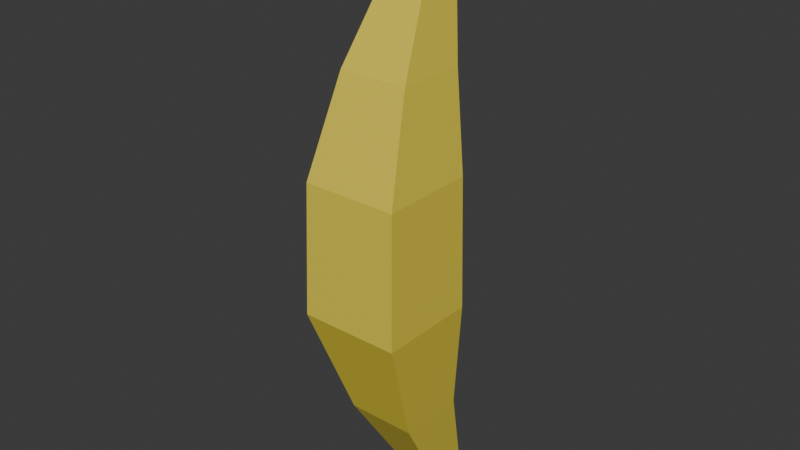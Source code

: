 # Source: banana.blend  (saved by Blender 4.2.67; exported with 4.5.12 LTS)
import bpy
from mathutils import Matrix  # noqa: F401  (used for matrix-valued properties, if any)

bpy.ops.wm.read_factory_settings(use_empty=True)
scene = bpy.context.scene
scene.name = 'Scene'

# ---- materials (node trees are filled in below, after node groups)
mat_mat1 = bpy.data.materials.new('mat1')
mat_mat1.alpha_threshold = 0.0
mat_mat1.roughness = 0.5
mat_mat1.line_color = (0.0, 0.0, 0.0, 1.0)
mat_mat2 = bpy.data.materials.new('mat2')

# ---- material node trees
mat_mat1.use_nodes = True; mat_mat1.node_tree.nodes.clear()
_N = mat_mat1.node_tree.nodes; _L = mat_mat1.node_tree.links
n0 = _N.new('ShaderNodeOutputMaterial'); n0.name = 'Material Output'; n0.location = (300, 300)
n1 = _N.new('ShaderNodeBsdfPrincipled'); n1.name = 'Principled BSDF'; n1.location = (10, 300)
n1.inputs[0].default_value = (0.8002, 0.6508, 0.06472, 1.0)
n1.inputs[3].default_value = 1.45
_L.new(n1.outputs[0], n0.inputs[0])
n0.is_active_output = True
mat_mat2.use_nodes = True; mat_mat2.node_tree.nodes.clear()
_N = mat_mat2.node_tree.nodes; _L = mat_mat2.node_tree.links
n0 = _N.new('ShaderNodeBsdfPrincipled'); n0.name = 'Principled BSDF'; n0.location = (10, 300)
n0.inputs[0].default_value = (0.05554, 0.04317, 0.009282, 1.0)
n1 = _N.new('ShaderNodeOutputMaterial'); n1.name = 'Material Output'; n1.location = (300, 300)
_L.new(n0.outputs[0], n1.inputs[0])
n1.is_active_output = True

# ---- world
world_world = bpy.data.worlds.new('World'); scene.world = world_world
world_world.use_nodes = True; world_world.node_tree.nodes.clear()
_N = world_world.node_tree.nodes; _L = world_world.node_tree.links
n0 = _N.new('ShaderNodeOutputWorld'); n0.name = 'World Output'; n0.location = (300, 300)
n1 = _N.new('ShaderNodeBackground'); n1.name = 'Background'; n1.location = (10, 300)
n1.inputs[0].default_value = (0.05088, 0.05088, 0.05088, 1.0)
_L.new(n1.outputs[0], n0.inputs[0])
n0.is_active_output = True
world_world.color = (0.05088, 0.05088, 0.05088)
world_world.sun_shadow_jitter_overblur = 0.0

# ---- meshes
me_cube = bpy.data.meshes.new('Cube')
me_cube.from_pydata([(0.3787, 0.5412, 6.21), (0.2066, 0.7049, -4.538), (0.3787, -0.2162, 6.21), (0.2066, 0.2918, -4.538), (-0.3787, 0.5412, 6.21), (-0.2066, 0.7049, -4.538), (-0.3787, -0.2162, 6.21), (-0.2066, 0.2918, -4.538), (0.3787, 0.4524, 4.94), (0.6344, 0.193, 3.547), (0.8742, 0.07901, 1.786), (0.9198, 0.1018, -0.6178), (0.6327, 0.3165, -2.788), (-0.6327, -0.9488, -2.788), (-0.9198, -1.738, -0.6178), (-0.8742, -1.669, 1.786), (-0.6344, -1.076, 3.547), (-0.3787, -0.3049, 4.94), (0.3787, -0.3049, 4.94), (0.6344, -1.076, 3.547), (0.8742, -1.669, 1.786), (0.9198, -1.738, -0.6178), (0.6327, -0.9488, -2.788), (-0.3787, 0.4524, 4.94), (-0.6344, 0.193, 3.547), (-0.8742, 0.07901, 1.786), (-0.9198, 0.1018, -0.6178), (-0.6327, 0.3165, -2.788), (-0.3828, 0.8811, -4.538), (-0.3828, 0.1155, -4.538), (0.3828, 0.8811, -4.538), (0.3828, 0.1155, -4.538)], [], [(0, 4, 6, 2), (18, 2, 6, 17), (17, 6, 4, 23), (5, 1, 3, 7), (8, 0, 2, 18), (23, 4, 0, 8), (28, 27, 12, 30), (27, 26, 11, 12), (26, 25, 10, 11), (25, 24, 9, 10), (24, 23, 8, 9), (30, 12, 22, 31), (12, 11, 21, 22), (11, 10, 20, 21), (10, 9, 19, 20), (9, 8, 18, 19), (29, 13, 27, 28), (13, 14, 26, 27), (14, 15, 25, 26), (15, 16, 24, 25), (16, 17, 23, 24), (31, 22, 13, 29), (22, 21, 14, 13), (21, 20, 15, 14), (20, 19, 16, 15), (19, 18, 17, 16), (5, 7, 29, 28), (1, 5, 28, 30), (7, 3, 31, 29), (3, 1, 30, 31)])
me_cube.polygons.foreach_set('material_index', [1, 1, 1, 1, 1, 1, 0, 0, 0, 0, 0, 0, 0, 0, 0, 0, 0, 0, 0, 0, 0, 0, 0, 0, 0, 0, 0, 0, 0, 0])
_uv = me_cube.uv_layers.new(name='UVMap')
_uv.uv.foreach_set('vector', [0.625, 0.5, 0.875, 0.5, 0.875, 0.75, 0.625, 0.75, 0.5833, 0.75, 0.625, 0.75, 0.625, 1.0, 0.5833, 1.0, 0.5833, 0.0, 0.625, 0.0, 0.625, 0.25, 0.5833, 0.25, 0.1491, 0.5241, 0.3509, 0.5241, 0.3509, 0.7259, 0.1491, 0.7259, 0.5833, 0.5, 0.625, 0.5, 0.625, 0.75, 0.5833, 0.75, 0.5833, 0.25, 0.625, 0.25, 0.625, 0.5, 0.5833, 0.5, 0.375, 0.25, 0.4167, 0.25, 0.4167, 0.5, 0.375, 0.5, 0.4167, 0.25, 0.4583, 0.25, 0.4583, 0.5, 0.4167, 0.5, 0.4583, 0.25, 0.5, 0.25, 0.5, 0.5, 0.4583, 0.5, 0.5, 0.25, 0.5417, 0.25, 0.5417, 0.5, 0.5, 0.5, 0.5417, 0.25, 0.5833, 0.25, 0.5833, 0.5, 0.5417, 0.5, 0.375, 0.5, 0.4167, 0.5, 0.4167, 0.75, 0.375, 0.75, 0.4167, 0.5, 0.4583, 0.5, 0.4583, 0.75, 0.4167, 0.75, 0.4583, 0.5, 0.5, 0.5, 0.5, 0.75, 0.4583, 0.75, 0.5, 0.5, 0.5417, 0.5, 0.5417, 0.75, 0.5, 0.75, 0.5417, 0.5, 0.5833, 0.5, 0.5833, 0.75, 0.5417, 0.75, 0.375, 0.0, 0.4167, 0.0, 0.4167, 0.25, 0.375, 0.25, 0.4167, 0.0, 0.4583, 0.0, 0.4583, 0.25, 0.4167, 0.25, 0.4583, 0.0, 0.5, 0.0, 0.5, 0.25, 0.4583, 0.25, 0.5, 0.0, 0.5417, 0.0, 0.5417, 0.25, 0.5, 0.25, 0.5417, 0.0, 0.5833, 0.0, 0.5833, 0.25, 0.5417, 0.25, 0.375, 0.75, 0.4167, 0.75, 0.4167, 1.0, 0.375, 1.0, 0.4167, 0.75, 0.4583, 0.75, 0.4583, 1.0, 0.4167, 1.0, 0.4583, 0.75, 0.5, 0.75, 0.5, 1.0, 0.4583, 1.0, 0.5, 0.75, 0.5417, 0.75, 0.5417, 1.0, 0.5, 1.0, 0.5417, 0.75, 0.5833, 0.75, 0.5833, 1.0, 0.5417, 1.0, 0.1491, 0.5241, 0.1491, 0.7259, 0.125, 0.75, 0.125, 0.5, 0.3509, 0.5241, 0.1491, 0.5241, 0.125, 0.5, 0.375, 0.5, 0.1491, 0.7259, 0.3509, 0.7259, 0.375, 0.75, 0.125, 0.75, 0.3509, 0.7259, 0.3509, 0.5241, 0.375, 0.5, 0.375, 0.75])
me_cube.materials.append(mat_mat1)
me_cube.materials.append(mat_mat2)
me_cube.use_mirror_vertex_groups = False
me_cube.update()

# ---- objects
ob_banana = bpy.data.objects.new('banana', me_cube)

# ---- transforms, parenting, visibility, modifiers, constraints
ob_banana.location = (0.0, 0.0, 0.0)
ob_banana.lock_rotations_4d = False
ob_banana.empty_display_type = 'ARROWS'
ob_banana.lineart.crease_threshold = 0.0

# ---- collection membership
scene.collection.objects.link(ob_banana)

# ---- scene / render settings (as saved in the file)
scene.frame_start = 1; scene.frame_end = 250; scene.frame_set(1)
scene.render.engine = 'BLENDER_EEVEE_NEXT'
bpy.context.view_layer.update()

# ---- added for rendering (the .blend has no active camera and no usable light): camera, sun
cam_auto = bpy.data.cameras.new('AutoCamera')
cam_auto.lens = 50.0
cam_auto.sensor_width = 36.0
cam_auto.clip_end = 1000.0
ob_auto_camera = bpy.data.objects.new('AutoCamera', cam_auto)
scene.collection.objects.link(ob_auto_camera)
ob_auto_camera.location = (10.3758, -12.8792, 9.13688)
ob_auto_camera.rotation_euler = (1.09748, -7.21219e-08, 0.694738)
scene.camera = ob_auto_camera
light_auto_sun = bpy.data.lights.new('AutoSun', 'SUN')
light_auto_sun.energy = 3.0
light_auto_sun.angle = 0.0523599
ob_auto_sun = bpy.data.objects.new('AutoSun', light_auto_sun)
scene.collection.objects.link(ob_auto_sun)
ob_auto_sun.rotation_euler = (0.872665, 0.174533, 0.523599)
bpy.context.view_layer.update()
